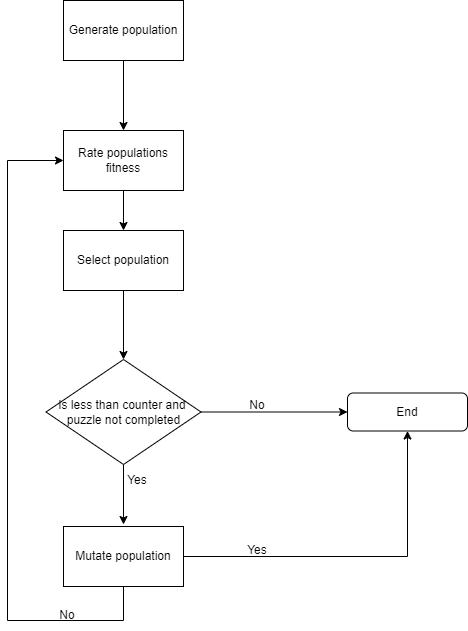

The diagram above was exported from draw.io. Its source (the exported page's mxGraphModel, read from the mxfile embedded in the PNG):
<mxGraphModel dx="1342" dy="865" grid="1" gridSize="10" guides="1" tooltips="1" connect="1" arrows="1" fold="1" page="1" pageScale="1" pageWidth="827" pageHeight="1169" math="0" shadow="0">
  <root>
    <mxCell id="OFtPwtA1PwLmoSE7h561-0" />
    <mxCell id="OFtPwtA1PwLmoSE7h561-1" parent="OFtPwtA1PwLmoSE7h561-0" />
    <mxCell id="m5z6wvfRAVVDliIArSSR-0" style="edgeStyle=orthogonalEdgeStyle;rounded=0;orthogonalLoop=1;jettySize=auto;html=1;" edge="1" parent="OFtPwtA1PwLmoSE7h561-1" source="m5z6wvfRAVVDliIArSSR-1" target="m5z6wvfRAVVDliIArSSR-3">
      <mxGeometry relative="1" as="geometry" />
    </mxCell>
    <mxCell id="m5z6wvfRAVVDliIArSSR-1" value="Generate population" style="rounded=0;whiteSpace=wrap;html=1;" vertex="1" parent="OFtPwtA1PwLmoSE7h561-1">
      <mxGeometry x="326" y="120" width="120" height="60" as="geometry" />
    </mxCell>
    <mxCell id="m5z6wvfRAVVDliIArSSR-2" style="edgeStyle=orthogonalEdgeStyle;rounded=0;orthogonalLoop=1;jettySize=auto;html=1;entryX=0.5;entryY=0;entryDx=0;entryDy=0;" edge="1" parent="OFtPwtA1PwLmoSE7h561-1" source="m5z6wvfRAVVDliIArSSR-3" target="m5z6wvfRAVVDliIArSSR-18">
      <mxGeometry relative="1" as="geometry" />
    </mxCell>
    <mxCell id="m5z6wvfRAVVDliIArSSR-3" value="Rate populations fitness" style="rounded=0;whiteSpace=wrap;html=1;" vertex="1" parent="OFtPwtA1PwLmoSE7h561-1">
      <mxGeometry x="326" y="250" width="120" height="60" as="geometry" />
    </mxCell>
    <mxCell id="m5z6wvfRAVVDliIArSSR-4" style="edgeStyle=orthogonalEdgeStyle;rounded=0;orthogonalLoop=1;jettySize=auto;html=1;entryX=0.5;entryY=0;entryDx=0;entryDy=0;" edge="1" parent="OFtPwtA1PwLmoSE7h561-1" source="m5z6wvfRAVVDliIArSSR-6">
      <mxGeometry relative="1" as="geometry">
        <mxPoint x="386" y="644.0000000000002" as="targetPoint" />
      </mxGeometry>
    </mxCell>
    <mxCell id="m5z6wvfRAVVDliIArSSR-5" style="edgeStyle=orthogonalEdgeStyle;rounded=0;orthogonalLoop=1;jettySize=auto;html=1;entryX=0;entryY=0.5;entryDx=0;entryDy=0;" edge="1" parent="OFtPwtA1PwLmoSE7h561-1" source="m5z6wvfRAVVDliIArSSR-6" target="m5z6wvfRAVVDliIArSSR-19">
      <mxGeometry relative="1" as="geometry" />
    </mxCell>
    <mxCell id="m5z6wvfRAVVDliIArSSR-6" value="Is less than counter and&amp;nbsp;&lt;br&gt;puzzle not completed" style="rhombus;whiteSpace=wrap;html=1;" vertex="1" parent="OFtPwtA1PwLmoSE7h561-1">
      <mxGeometry x="308.5" y="479" width="155" height="105" as="geometry" />
    </mxCell>
    <mxCell id="m5z6wvfRAVVDliIArSSR-13" style="edgeStyle=orthogonalEdgeStyle;rounded=0;orthogonalLoop=1;jettySize=auto;html=1;entryX=0.5;entryY=1;entryDx=0;entryDy=0;exitX=1;exitY=0.5;exitDx=0;exitDy=0;" edge="1" parent="OFtPwtA1PwLmoSE7h561-1" source="m5z6wvfRAVVDliIArSSR-16">
      <mxGeometry relative="1" as="geometry">
        <mxPoint x="455.99999999999955" y="706.0000000000002" as="sourcePoint" />
        <mxPoint x="670" y="550.4999999999998" as="targetPoint" />
      </mxGeometry>
    </mxCell>
    <mxCell id="m5z6wvfRAVVDliIArSSR-15" style="edgeStyle=orthogonalEdgeStyle;rounded=0;orthogonalLoop=1;jettySize=auto;html=1;entryX=0;entryY=0.5;entryDx=0;entryDy=0;" edge="1" parent="OFtPwtA1PwLmoSE7h561-1" source="m5z6wvfRAVVDliIArSSR-16" target="m5z6wvfRAVVDliIArSSR-3">
      <mxGeometry relative="1" as="geometry">
        <Array as="points">
          <mxPoint x="386" y="740" />
          <mxPoint x="270" y="740" />
          <mxPoint x="270" y="280" />
        </Array>
      </mxGeometry>
    </mxCell>
    <mxCell id="m5z6wvfRAVVDliIArSSR-16" value="Mutate population" style="rounded=0;whiteSpace=wrap;html=1;" vertex="1" parent="OFtPwtA1PwLmoSE7h561-1">
      <mxGeometry x="326" y="646" width="120" height="60" as="geometry" />
    </mxCell>
    <mxCell id="m5z6wvfRAVVDliIArSSR-17" style="edgeStyle=orthogonalEdgeStyle;rounded=0;orthogonalLoop=1;jettySize=auto;html=1;entryX=0.5;entryY=0;entryDx=0;entryDy=0;" edge="1" parent="OFtPwtA1PwLmoSE7h561-1" source="m5z6wvfRAVVDliIArSSR-18" target="m5z6wvfRAVVDliIArSSR-6">
      <mxGeometry relative="1" as="geometry" />
    </mxCell>
    <mxCell id="m5z6wvfRAVVDliIArSSR-18" value="Select population" style="rounded=0;whiteSpace=wrap;html=1;" vertex="1" parent="OFtPwtA1PwLmoSE7h561-1">
      <mxGeometry x="326" y="350" width="120" height="60" as="geometry" />
    </mxCell>
    <mxCell id="m5z6wvfRAVVDliIArSSR-19" value="End" style="rounded=1;whiteSpace=wrap;html=1;" vertex="1" parent="OFtPwtA1PwLmoSE7h561-1">
      <mxGeometry x="610" y="512.5" width="120" height="38" as="geometry" />
    </mxCell>
    <mxCell id="m5z6wvfRAVVDliIArSSR-21" value="Yes" style="text;html=1;strokeColor=none;fillColor=none;align=center;verticalAlign=middle;whiteSpace=wrap;rounded=0;" vertex="1" parent="OFtPwtA1PwLmoSE7h561-1">
      <mxGeometry x="490" y="655" width="60" height="30" as="geometry" />
    </mxCell>
    <mxCell id="m5z6wvfRAVVDliIArSSR-22" value="Yes" style="text;html=1;strokeColor=none;fillColor=none;align=center;verticalAlign=middle;whiteSpace=wrap;rounded=0;" vertex="1" parent="OFtPwtA1PwLmoSE7h561-1">
      <mxGeometry x="370" y="585" width="60" height="30" as="geometry" />
    </mxCell>
    <mxCell id="m5z6wvfRAVVDliIArSSR-23" value="No" style="text;html=1;strokeColor=none;fillColor=none;align=center;verticalAlign=middle;whiteSpace=wrap;rounded=0;" vertex="1" parent="OFtPwtA1PwLmoSE7h561-1">
      <mxGeometry x="490" y="510" width="60" height="30" as="geometry" />
    </mxCell>
    <mxCell id="I_yaefg1zGKiBQenYdLv-0" value="No" style="text;html=1;strokeColor=none;fillColor=none;align=center;verticalAlign=middle;whiteSpace=wrap;rounded=0;" vertex="1" parent="OFtPwtA1PwLmoSE7h561-1">
      <mxGeometry x="300" y="720" width="60" height="30" as="geometry" />
    </mxCell>
  </root>
</mxGraphModel>